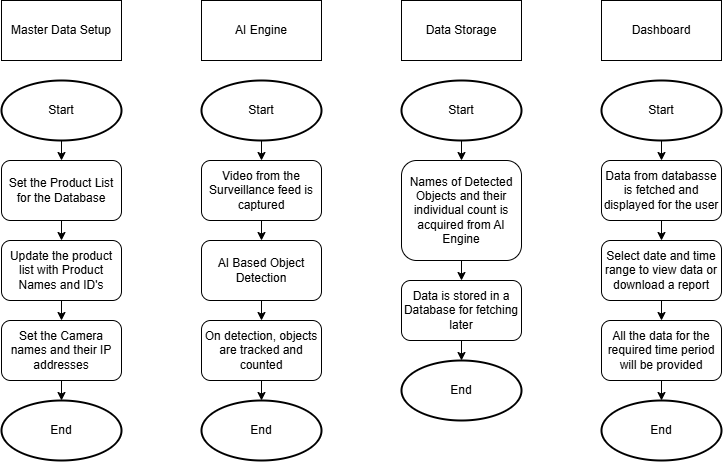

The diagram above was exported from draw.io. Its source (the exported page's mxGraphModel, read from the mxfile embedded in the PNG):
<mxGraphModel dx="1600" dy="657" grid="1" gridSize="10" guides="1" tooltips="1" connect="1" arrows="1" fold="1" page="1" pageScale="1" pageWidth="1169" pageHeight="827" math="0" shadow="0">
  <root>
    <mxCell id="0" />
    <mxCell id="1" parent="0" />
    <mxCell id="PNeIOZ-tV8rv02C4SWyw-1" value="Video from the Surveillance feed is captured" style="rounded=1;whiteSpace=wrap;html=1;" vertex="1" parent="1">
      <mxGeometry x="240" y="200" width="120" height="60" as="geometry" />
    </mxCell>
    <mxCell id="PNeIOZ-tV8rv02C4SWyw-2" value="AI Engine" style="rounded=0;whiteSpace=wrap;html=1;" vertex="1" parent="1">
      <mxGeometry x="240" y="40" width="120" height="60" as="geometry" />
    </mxCell>
    <mxCell id="PNeIOZ-tV8rv02C4SWyw-3" value="AI Based Object Detection" style="rounded=1;whiteSpace=wrap;html=1;" vertex="1" parent="1">
      <mxGeometry x="240" y="280" width="120" height="60" as="geometry" />
    </mxCell>
    <mxCell id="PNeIOZ-tV8rv02C4SWyw-4" value="On detection, objects are tracked and counted" style="rounded=1;whiteSpace=wrap;html=1;" vertex="1" parent="1">
      <mxGeometry x="240" y="360" width="120" height="60" as="geometry" />
    </mxCell>
    <mxCell id="PNeIOZ-tV8rv02C4SWyw-7" value="Start" style="strokeWidth=2;html=1;shape=mxgraph.flowchart.start_1;whiteSpace=wrap;" vertex="1" parent="1">
      <mxGeometry x="240" y="120" width="120" height="60" as="geometry" />
    </mxCell>
    <mxCell id="PNeIOZ-tV8rv02C4SWyw-8" value="End" style="strokeWidth=2;html=1;shape=mxgraph.flowchart.start_1;whiteSpace=wrap;" vertex="1" parent="1">
      <mxGeometry x="240" y="440" width="120" height="60" as="geometry" />
    </mxCell>
    <mxCell id="PNeIOZ-tV8rv02C4SWyw-10" value="Names of Detected Objects and their individual count is acquired from AI Engine" style="rounded=1;whiteSpace=wrap;html=1;" vertex="1" parent="1">
      <mxGeometry x="440" y="200" width="120" height="100" as="geometry" />
    </mxCell>
    <mxCell id="PNeIOZ-tV8rv02C4SWyw-11" value="Data Storage" style="rounded=0;whiteSpace=wrap;html=1;" vertex="1" parent="1">
      <mxGeometry x="440" y="40" width="120" height="60" as="geometry" />
    </mxCell>
    <mxCell id="PNeIOZ-tV8rv02C4SWyw-12" value="Data is stored in a Database for fetching later" style="rounded=1;whiteSpace=wrap;html=1;" vertex="1" parent="1">
      <mxGeometry x="440" y="320" width="120" height="60" as="geometry" />
    </mxCell>
    <mxCell id="PNeIOZ-tV8rv02C4SWyw-14" value="Start" style="strokeWidth=2;html=1;shape=mxgraph.flowchart.start_1;whiteSpace=wrap;" vertex="1" parent="1">
      <mxGeometry x="440" y="120" width="120" height="60" as="geometry" />
    </mxCell>
    <mxCell id="PNeIOZ-tV8rv02C4SWyw-15" value="End" style="strokeWidth=2;html=1;shape=mxgraph.flowchart.start_1;whiteSpace=wrap;" vertex="1" parent="1">
      <mxGeometry x="440" y="400" width="120" height="60" as="geometry" />
    </mxCell>
    <mxCell id="PNeIOZ-tV8rv02C4SWyw-16" value="Data from databasse is fetched and displayed for the user" style="rounded=1;whiteSpace=wrap;html=1;" vertex="1" parent="1">
      <mxGeometry x="640" y="200" width="120" height="60" as="geometry" />
    </mxCell>
    <mxCell id="PNeIOZ-tV8rv02C4SWyw-17" value="Dashboard" style="rounded=0;whiteSpace=wrap;html=1;" vertex="1" parent="1">
      <mxGeometry x="640" y="40" width="120" height="60" as="geometry" />
    </mxCell>
    <mxCell id="PNeIOZ-tV8rv02C4SWyw-18" value="Select date and time range to view data or download a report" style="rounded=1;whiteSpace=wrap;html=1;" vertex="1" parent="1">
      <mxGeometry x="640" y="280" width="120" height="60" as="geometry" />
    </mxCell>
    <mxCell id="PNeIOZ-tV8rv02C4SWyw-19" value="All the data for the required time period will be provided" style="rounded=1;whiteSpace=wrap;html=1;" vertex="1" parent="1">
      <mxGeometry x="640" y="360" width="120" height="60" as="geometry" />
    </mxCell>
    <mxCell id="PNeIOZ-tV8rv02C4SWyw-20" value="Start" style="strokeWidth=2;html=1;shape=mxgraph.flowchart.start_1;whiteSpace=wrap;" vertex="1" parent="1">
      <mxGeometry x="640" y="120" width="120" height="60" as="geometry" />
    </mxCell>
    <mxCell id="PNeIOZ-tV8rv02C4SWyw-21" value="End" style="strokeWidth=2;html=1;shape=mxgraph.flowchart.start_1;whiteSpace=wrap;" vertex="1" parent="1">
      <mxGeometry x="640" y="440" width="120" height="60" as="geometry" />
    </mxCell>
    <mxCell id="PNeIOZ-tV8rv02C4SWyw-23" value="" style="endArrow=classic;html=1;rounded=0;exitX=0.5;exitY=1;exitDx=0;exitDy=0;entryX=0.5;entryY=0;entryDx=0;entryDy=0;exitPerimeter=0;" edge="1" parent="1" source="PNeIOZ-tV8rv02C4SWyw-7" target="PNeIOZ-tV8rv02C4SWyw-1">
      <mxGeometry width="50" height="50" relative="1" as="geometry">
        <mxPoint x="310" y="110" as="sourcePoint" />
        <mxPoint x="310" y="130" as="targetPoint" />
      </mxGeometry>
    </mxCell>
    <mxCell id="PNeIOZ-tV8rv02C4SWyw-24" value="" style="endArrow=classic;html=1;rounded=0;exitX=0.5;exitY=1;exitDx=0;exitDy=0;entryX=0.5;entryY=0;entryDx=0;entryDy=0;" edge="1" parent="1" source="PNeIOZ-tV8rv02C4SWyw-1" target="PNeIOZ-tV8rv02C4SWyw-3">
      <mxGeometry width="50" height="50" relative="1" as="geometry">
        <mxPoint x="373" y="260" as="sourcePoint" />
        <mxPoint x="373" y="280" as="targetPoint" />
      </mxGeometry>
    </mxCell>
    <mxCell id="PNeIOZ-tV8rv02C4SWyw-25" value="" style="endArrow=classic;html=1;rounded=0;exitX=0.5;exitY=1;exitDx=0;exitDy=0;entryX=0.5;entryY=0;entryDx=0;entryDy=0;" edge="1" parent="1" source="PNeIOZ-tV8rv02C4SWyw-3" target="PNeIOZ-tV8rv02C4SWyw-4">
      <mxGeometry width="50" height="50" relative="1" as="geometry">
        <mxPoint x="750" y="270" as="sourcePoint" />
        <mxPoint x="800" y="220" as="targetPoint" />
      </mxGeometry>
    </mxCell>
    <mxCell id="PNeIOZ-tV8rv02C4SWyw-26" value="" style="endArrow=classic;html=1;rounded=0;exitX=0.5;exitY=1;exitDx=0;exitDy=0;entryX=0.5;entryY=0;entryDx=0;entryDy=0;entryPerimeter=0;" edge="1" parent="1" source="PNeIOZ-tV8rv02C4SWyw-4" target="PNeIOZ-tV8rv02C4SWyw-8">
      <mxGeometry width="50" height="50" relative="1" as="geometry">
        <mxPoint x="750" y="370" as="sourcePoint" />
        <mxPoint x="800" y="320" as="targetPoint" />
      </mxGeometry>
    </mxCell>
    <mxCell id="PNeIOZ-tV8rv02C4SWyw-27" value="" style="endArrow=classic;html=1;rounded=0;exitX=0.5;exitY=1;exitDx=0;exitDy=0;exitPerimeter=0;entryX=0.5;entryY=0;entryDx=0;entryDy=0;" edge="1" parent="1" source="PNeIOZ-tV8rv02C4SWyw-14" target="PNeIOZ-tV8rv02C4SWyw-10">
      <mxGeometry width="50" height="50" relative="1" as="geometry">
        <mxPoint x="390" y="220" as="sourcePoint" />
        <mxPoint x="440" y="170" as="targetPoint" />
      </mxGeometry>
    </mxCell>
    <mxCell id="PNeIOZ-tV8rv02C4SWyw-28" value="" style="endArrow=classic;html=1;rounded=0;exitX=0.5;exitY=1;exitDx=0;exitDy=0;entryX=0.5;entryY=0;entryDx=0;entryDy=0;" edge="1" parent="1" source="PNeIOZ-tV8rv02C4SWyw-10" target="PNeIOZ-tV8rv02C4SWyw-12">
      <mxGeometry width="50" height="50" relative="1" as="geometry">
        <mxPoint x="500" y="570" as="sourcePoint" />
        <mxPoint x="550" y="520" as="targetPoint" />
      </mxGeometry>
    </mxCell>
    <mxCell id="PNeIOZ-tV8rv02C4SWyw-29" value="" style="endArrow=classic;html=1;rounded=0;exitX=0.5;exitY=1;exitDx=0;exitDy=0;entryX=0.5;entryY=0;entryDx=0;entryDy=0;entryPerimeter=0;" edge="1" parent="1" source="PNeIOZ-tV8rv02C4SWyw-12" target="PNeIOZ-tV8rv02C4SWyw-15">
      <mxGeometry width="50" height="50" relative="1" as="geometry">
        <mxPoint x="510" y="560" as="sourcePoint" />
        <mxPoint x="560" y="510" as="targetPoint" />
      </mxGeometry>
    </mxCell>
    <mxCell id="PNeIOZ-tV8rv02C4SWyw-30" value="" style="endArrow=classic;html=1;rounded=0;exitX=0.5;exitY=1;exitDx=0;exitDy=0;exitPerimeter=0;entryX=0.5;entryY=0;entryDx=0;entryDy=0;" edge="1" parent="1" source="PNeIOZ-tV8rv02C4SWyw-20" target="PNeIOZ-tV8rv02C4SWyw-16">
      <mxGeometry width="50" height="50" relative="1" as="geometry">
        <mxPoint x="870" y="260" as="sourcePoint" />
        <mxPoint x="920" y="210" as="targetPoint" />
      </mxGeometry>
    </mxCell>
    <mxCell id="PNeIOZ-tV8rv02C4SWyw-31" value="" style="endArrow=classic;html=1;rounded=0;exitX=0.5;exitY=1;exitDx=0;exitDy=0;" edge="1" parent="1" source="PNeIOZ-tV8rv02C4SWyw-16" target="PNeIOZ-tV8rv02C4SWyw-18">
      <mxGeometry width="50" height="50" relative="1" as="geometry">
        <mxPoint x="870" y="320" as="sourcePoint" />
        <mxPoint x="920" y="270" as="targetPoint" />
      </mxGeometry>
    </mxCell>
    <mxCell id="PNeIOZ-tV8rv02C4SWyw-32" value="" style="endArrow=classic;html=1;rounded=0;exitX=0.5;exitY=1;exitDx=0;exitDy=0;" edge="1" parent="1" source="PNeIOZ-tV8rv02C4SWyw-18" target="PNeIOZ-tV8rv02C4SWyw-19">
      <mxGeometry width="50" height="50" relative="1" as="geometry">
        <mxPoint x="920" y="380" as="sourcePoint" />
        <mxPoint x="970" y="330" as="targetPoint" />
      </mxGeometry>
    </mxCell>
    <mxCell id="PNeIOZ-tV8rv02C4SWyw-33" value="" style="endArrow=classic;html=1;rounded=0;exitX=0.5;exitY=1;exitDx=0;exitDy=0;entryX=0.5;entryY=0;entryDx=0;entryDy=0;entryPerimeter=0;" edge="1" parent="1" source="PNeIOZ-tV8rv02C4SWyw-19" target="PNeIOZ-tV8rv02C4SWyw-21">
      <mxGeometry width="50" height="50" relative="1" as="geometry">
        <mxPoint x="850" y="440" as="sourcePoint" />
        <mxPoint x="900" y="390" as="targetPoint" />
      </mxGeometry>
    </mxCell>
    <mxCell id="PNeIOZ-tV8rv02C4SWyw-34" value="Set the Product List for the Database" style="rounded=1;whiteSpace=wrap;html=1;" vertex="1" parent="1">
      <mxGeometry x="40" y="200" width="120" height="60" as="geometry" />
    </mxCell>
    <mxCell id="PNeIOZ-tV8rv02C4SWyw-35" value="Master Data Setup" style="rounded=0;whiteSpace=wrap;html=1;" vertex="1" parent="1">
      <mxGeometry x="40" y="40" width="120" height="60" as="geometry" />
    </mxCell>
    <mxCell id="PNeIOZ-tV8rv02C4SWyw-36" value="Update the product list with Product Names and ID's" style="rounded=1;whiteSpace=wrap;html=1;" vertex="1" parent="1">
      <mxGeometry x="40" y="280" width="120" height="60" as="geometry" />
    </mxCell>
    <mxCell id="PNeIOZ-tV8rv02C4SWyw-37" value="Set the Camera names and their IP addresses" style="rounded=1;whiteSpace=wrap;html=1;" vertex="1" parent="1">
      <mxGeometry x="40" y="360" width="120" height="60" as="geometry" />
    </mxCell>
    <mxCell id="PNeIOZ-tV8rv02C4SWyw-38" value="Start" style="strokeWidth=2;html=1;shape=mxgraph.flowchart.start_1;whiteSpace=wrap;" vertex="1" parent="1">
      <mxGeometry x="40" y="120" width="120" height="60" as="geometry" />
    </mxCell>
    <mxCell id="PNeIOZ-tV8rv02C4SWyw-39" value="End" style="strokeWidth=2;html=1;shape=mxgraph.flowchart.start_1;whiteSpace=wrap;" vertex="1" parent="1">
      <mxGeometry x="40" y="440" width="120" height="60" as="geometry" />
    </mxCell>
    <mxCell id="PNeIOZ-tV8rv02C4SWyw-40" value="" style="endArrow=classic;html=1;rounded=0;exitX=0.5;exitY=1;exitDx=0;exitDy=0;exitPerimeter=0;entryX=0.5;entryY=0;entryDx=0;entryDy=0;" edge="1" parent="1" source="PNeIOZ-tV8rv02C4SWyw-38" target="PNeIOZ-tV8rv02C4SWyw-34">
      <mxGeometry width="50" height="50" relative="1" as="geometry">
        <mxPoint x="270" y="260" as="sourcePoint" />
        <mxPoint x="320" y="210" as="targetPoint" />
      </mxGeometry>
    </mxCell>
    <mxCell id="PNeIOZ-tV8rv02C4SWyw-41" value="" style="endArrow=classic;html=1;rounded=0;exitX=0.5;exitY=1;exitDx=0;exitDy=0;" edge="1" parent="1" source="PNeIOZ-tV8rv02C4SWyw-34" target="PNeIOZ-tV8rv02C4SWyw-36">
      <mxGeometry width="50" height="50" relative="1" as="geometry">
        <mxPoint x="270" y="320" as="sourcePoint" />
        <mxPoint x="320" y="270" as="targetPoint" />
      </mxGeometry>
    </mxCell>
    <mxCell id="PNeIOZ-tV8rv02C4SWyw-42" value="" style="endArrow=classic;html=1;rounded=0;exitX=0.5;exitY=1;exitDx=0;exitDy=0;" edge="1" parent="1" source="PNeIOZ-tV8rv02C4SWyw-36" target="PNeIOZ-tV8rv02C4SWyw-37">
      <mxGeometry width="50" height="50" relative="1" as="geometry">
        <mxPoint x="320" y="380" as="sourcePoint" />
        <mxPoint x="370" y="330" as="targetPoint" />
      </mxGeometry>
    </mxCell>
    <mxCell id="PNeIOZ-tV8rv02C4SWyw-43" value="" style="endArrow=classic;html=1;rounded=0;exitX=0.5;exitY=1;exitDx=0;exitDy=0;entryX=0.5;entryY=0;entryDx=0;entryDy=0;entryPerimeter=0;" edge="1" parent="1" source="PNeIOZ-tV8rv02C4SWyw-37" target="PNeIOZ-tV8rv02C4SWyw-39">
      <mxGeometry width="50" height="50" relative="1" as="geometry">
        <mxPoint x="250" y="440" as="sourcePoint" />
        <mxPoint x="300" y="390" as="targetPoint" />
      </mxGeometry>
    </mxCell>
  </root>
</mxGraphModel>